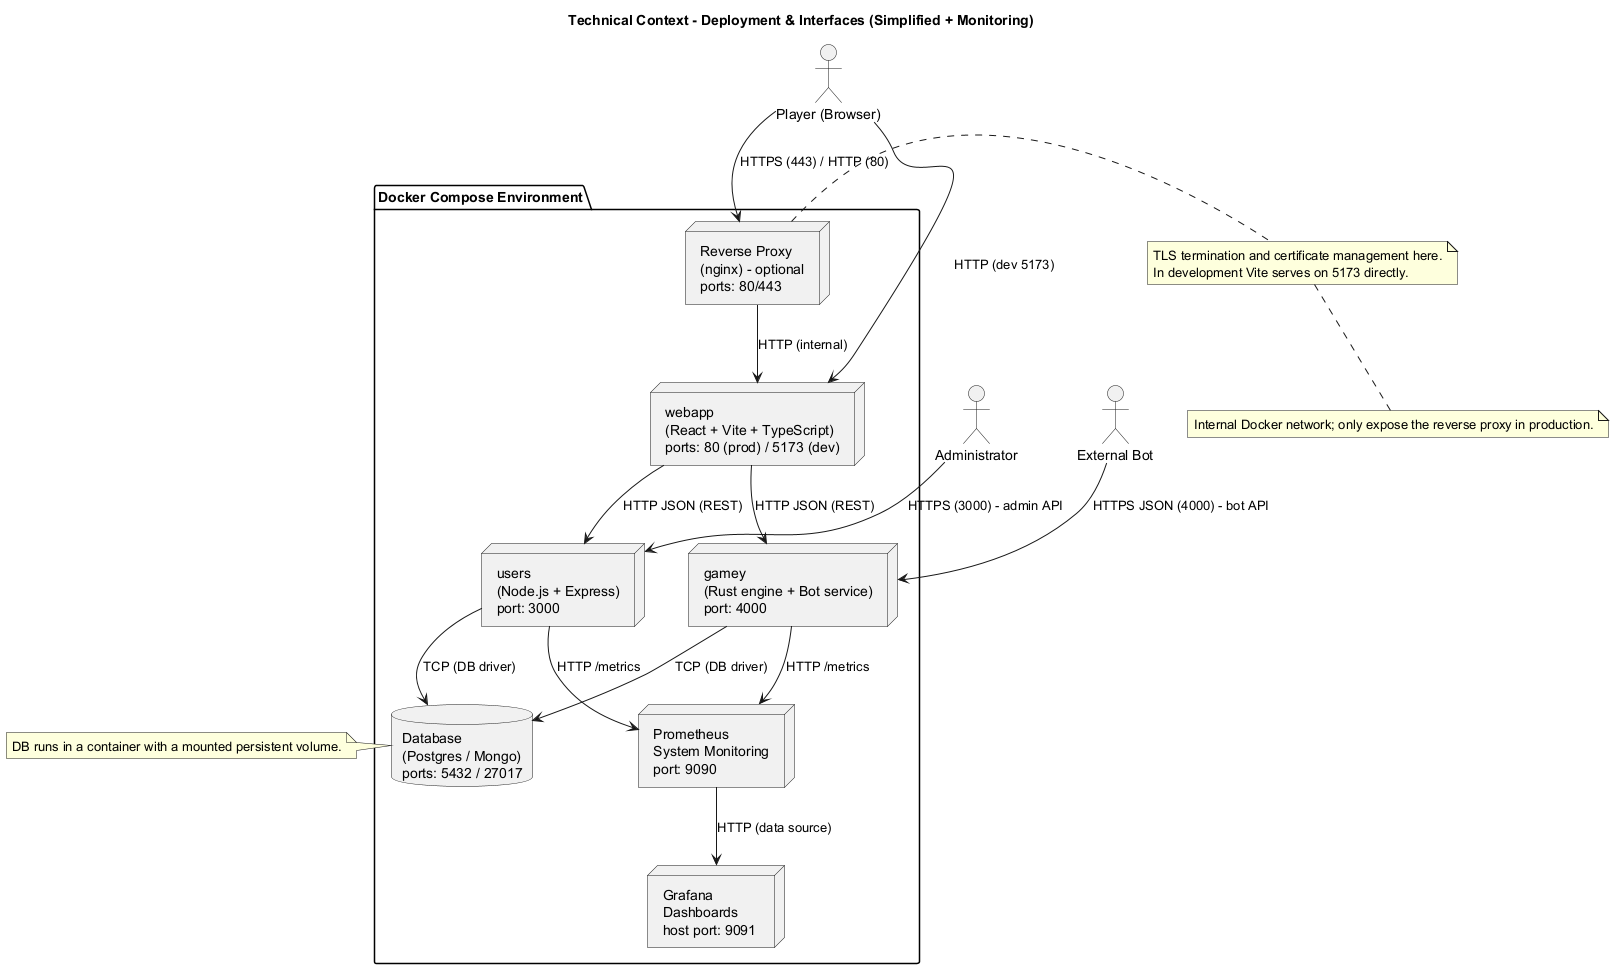

The diagram above was rendered by PlantUML. Its source (embedded in the PNG):
@startuml
title Technical Context - Deployment & Interfaces (Simplified + Monitoring)

actor "Player (Browser)" as Browser
actor "Administrator" as Admin
actor "External Bot" as ExternalBot

package "Docker Compose Environment" {
    node "Reverse Proxy\n(nginx) - optional\nports: 80/443" as Proxy
    node "webapp\n(React + Vite + TypeScript)\nports: 80 (prod) / 5173 (dev)" as WebApp
    node "users\n(Node.js + Express)\nport: 3000" as Users
    node "gamey\n(Rust engine + Bot service)\nport: 4000" as Gamey
    database "Database\n(Postgres / Mongo)\nports: 5432 / 27017" as DB

    node "Prometheus\nSystem Monitoring\nport: 9090" as Prometheus
    node "Grafana\nDashboards\nhost port: 9091 " as Grafana
}

Browser --> Proxy : HTTPS (443) / HTTP (80)
Browser --> WebApp : HTTP (dev 5173)
Admin --> Users : HTTPS (3000) - admin API
ExternalBot --> Gamey : HTTPS JSON (4000) - bot API

Proxy --> WebApp : HTTP (internal)
WebApp --> Users : HTTP JSON (REST)
WebApp --> Gamey : HTTP JSON (REST)
Users --> DB : TCP (DB driver)
Gamey --> DB : TCP (DB driver)

Users --> Prometheus : HTTP /metrics
Gamey --> Prometheus : HTTP /metrics
Prometheus --> Grafana : HTTP (data source)

note left of DB
DB runs in a container with a mounted persistent volume.
end note

note right of Proxy
TLS termination and certificate management here.
In development Vite serves on 5173 directly.
end note

note bottom
Internal Docker network; only expose the reverse proxy in production.
end note

@enduml